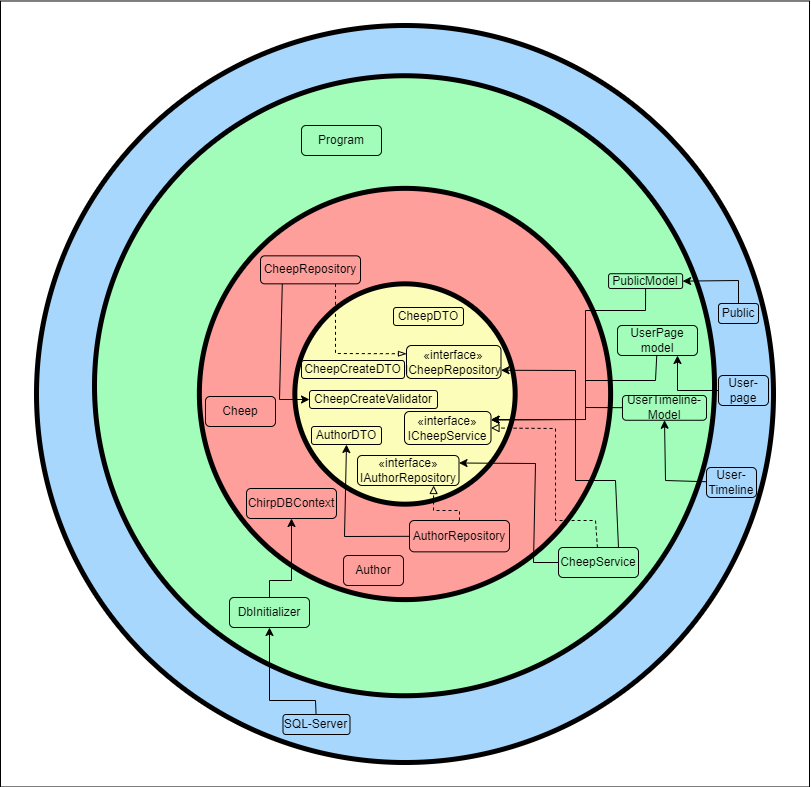

The diagram above was exported from draw.io. Its source (the exported page's mxGraphModel, read from the mxfile embedded in the PNG):
<mxGraphModel dx="-453" dy="952" grid="0" gridSize="10" guides="1" tooltips="1" connect="1" arrows="1" fold="1" page="1" pageScale="1" pageWidth="850" pageHeight="1100" background="#ffffff" math="0" shadow="0">
  <root>
    <mxCell id="0" />
    <mxCell id="1" parent="0" />
    <mxCell id="358" value="" style="rounded=0;whiteSpace=wrap;html=1;fillColor=none;" vertex="1" parent="1">
      <mxGeometry x="1725" y="20.49" width="809" height="786" as="geometry" />
    </mxCell>
    <mxCell id="131" style="edgeStyle=none;html=1;entryX=0.5;entryY=1;entryDx=0;entryDy=0;fontColor=#080808;endArrow=block;endFill=0;" parent="1" edge="1">
      <mxGeometry relative="1" as="geometry">
        <mxPoint x="4130" y="674" as="sourcePoint" />
      </mxGeometry>
    </mxCell>
    <mxCell id="240" value="" style="ellipse;whiteSpace=wrap;html=1;aspect=fixed;fillColor=#A7D7FD;strokeColor=#000000;strokeWidth=5;fontColor=#ffffff;" parent="1" vertex="1">
      <mxGeometry x="1761" y="45" width="737" height="737" as="geometry" />
    </mxCell>
    <mxCell id="241" value="" style="ellipse;whiteSpace=wrap;html=1;aspect=fixed;strokeColor=#000000;strokeWidth=5;fillColor=#A2FDBA;" parent="1" vertex="1">
      <mxGeometry x="1819" y="95.25" width="620" height="620" as="geometry" />
    </mxCell>
    <mxCell id="242" value="" style="ellipse;whiteSpace=wrap;html=1;aspect=fixed;strokeColor=#000000;strokeWidth=5;fillColor=#FE9F9B;" parent="1" vertex="1">
      <mxGeometry x="1923.87" y="207.87" width="411.25" height="411.25" as="geometry" />
    </mxCell>
    <mxCell id="243" value="" style="ellipse;whiteSpace=wrap;html=1;aspect=fixed;strokeColor=#000000;strokeWidth=5;fillColor=#FCFDB9;" parent="1" vertex="1">
      <mxGeometry x="2019.35" y="303.34000000000003" width="220.31" height="220.31" as="geometry" />
    </mxCell>
    <mxCell id="244" value="&lt;font color=&quot;#000000&quot;&gt;AuthorDTO&lt;br&gt;&lt;/font&gt;" style="rounded=1;whiteSpace=wrap;html=1;strokeColor=#000000;strokeWidth=1;fillColor=#FCFDB9;" parent="1" vertex="1">
      <mxGeometry x="2036" y="446" width="70" height="18" as="geometry" />
    </mxCell>
    <mxCell id="248" value="&lt;span style=&quot;color: rgb(0, 0, 0);&quot;&gt;«interface»&lt;br&gt;&lt;/span&gt;&lt;font color=&quot;#000000&quot;&gt;ICheepRepository&lt;br&gt;&lt;/font&gt;" style="rounded=1;whiteSpace=wrap;html=1;strokeColor=#000000;strokeWidth=1;fillColor=#FCFDB9;" parent="1" vertex="1">
      <mxGeometry x="2131" y="365" width="94.49" height="33" as="geometry" />
    </mxCell>
    <mxCell id="252" value="&lt;span style=&quot;color: rgb(0, 0, 0);&quot;&gt;«interface»&lt;br&gt;&lt;/span&gt;&lt;font color=&quot;#000000&quot;&gt;IAuthorRepository&lt;br&gt;&lt;/font&gt;" style="rounded=1;whiteSpace=wrap;html=1;strokeColor=#000000;strokeWidth=1;fillColor=#FCFDB9;" parent="1" vertex="1">
      <mxGeometry x="2082" y="475" width="101.5" height="30" as="geometry" />
    </mxCell>
    <mxCell id="253" value="&lt;span style=&quot;color: rgb(0, 0, 0);&quot;&gt;«interface»&lt;br&gt;&lt;/span&gt;&lt;font color=&quot;#000000&quot;&gt;ICheepService&lt;br&gt;&lt;/font&gt;" style="rounded=1;whiteSpace=wrap;html=1;strokeColor=#000000;strokeWidth=1;fillColor=#FCFDB9;" parent="1" vertex="1">
      <mxGeometry x="2129" y="431" width="86.49" height="33" as="geometry" />
    </mxCell>
    <mxCell id="298" style="edgeStyle=none;rounded=0;html=1;entryX=0;entryY=0.25;entryDx=0;entryDy=0;strokeColor=#000000;endArrow=blockThin;endFill=0;exitX=0.75;exitY=1;exitDx=0;exitDy=0;dashed=1;" parent="1" source="255" target="248" edge="1">
      <mxGeometry relative="1" as="geometry">
        <Array as="points">
          <mxPoint x="2060" y="373" />
        </Array>
      </mxGeometry>
    </mxCell>
    <mxCell id="312" style="edgeStyle=none;rounded=0;html=1;entryX=0;entryY=0.5;entryDx=0;entryDy=0;strokeColor=#000000;endArrow=classic;endFill=1;exitX=0.218;exitY=0.978;exitDx=0;exitDy=0;exitPerimeter=0;" parent="1" source="255" target="301" edge="1">
      <mxGeometry relative="1" as="geometry">
        <Array as="points">
          <mxPoint x="2004" y="419" />
        </Array>
      </mxGeometry>
    </mxCell>
    <mxCell id="255" value="&lt;font color=&quot;#000000&quot;&gt;CheepRepository&lt;br&gt;&lt;/font&gt;" style="rounded=1;whiteSpace=wrap;html=1;strokeColor=#000000;strokeWidth=1;fillColor=#FE9F9B;" parent="1" vertex="1">
      <mxGeometry x="1985" y="275.34" width="100" height="28" as="geometry" />
    </mxCell>
    <mxCell id="288" style="edgeStyle=none;rounded=0;html=1;entryX=0.75;entryY=1;entryDx=0;entryDy=0;strokeColor=#000000;endArrow=block;endFill=0;dashed=1;" parent="1" source="258" target="252" edge="1">
      <mxGeometry relative="1" as="geometry">
        <Array as="points">
          <mxPoint x="2184" y="530" />
          <mxPoint x="2158" y="530" />
        </Array>
      </mxGeometry>
    </mxCell>
    <mxCell id="311" style="edgeStyle=none;rounded=0;html=1;entryX=0.5;entryY=1;entryDx=0;entryDy=0;strokeColor=#000000;endArrow=classic;endFill=1;" parent="1" source="258" target="244" edge="1">
      <mxGeometry relative="1" as="geometry">
        <Array as="points">
          <mxPoint x="2069" y="556" />
        </Array>
      </mxGeometry>
    </mxCell>
    <mxCell id="258" value="&lt;font color=&quot;#000000&quot;&gt;AuthorRepository&lt;br&gt;&lt;/font&gt;" style="rounded=1;whiteSpace=wrap;html=1;strokeColor=#000000;strokeWidth=1;fillColor=#FE9F9B;" parent="1" vertex="1">
      <mxGeometry x="2134" y="540" width="100" height="31.35" as="geometry" />
    </mxCell>
    <mxCell id="259" value="&lt;font color=&quot;#000000&quot;&gt;Cheep&lt;br&gt;&lt;/font&gt;" style="rounded=1;whiteSpace=wrap;html=1;strokeColor=#000000;strokeWidth=1;fillColor=#FE9F9B;fontStyle=0" parent="1" vertex="1">
      <mxGeometry x="1930" y="416" width="70" height="30" as="geometry" />
    </mxCell>
    <mxCell id="261" value="&lt;font color=&quot;#000000&quot;&gt;Author&lt;br&gt;&lt;/font&gt;" style="rounded=1;whiteSpace=wrap;html=1;strokeColor=#000000;strokeWidth=1;fillColor=#FE9F9B;" parent="1" vertex="1">
      <mxGeometry x="2068" y="575" width="60" height="30" as="geometry" />
    </mxCell>
    <mxCell id="263" value="&lt;font color=&quot;#000000&quot;&gt;ChirpDBContext&lt;br&gt;&lt;/font&gt;" style="rounded=1;whiteSpace=wrap;html=1;strokeColor=#000000;strokeWidth=1;fillColor=#FE9F9B;fontStyle=0" parent="1" vertex="1">
      <mxGeometry x="1971" y="508" width="90" height="30" as="geometry" />
    </mxCell>
    <mxCell id="294" style="edgeStyle=none;rounded=0;html=1;entryX=1;entryY=0.5;entryDx=0;entryDy=0;strokeColor=#000000;endArrow=classic;endFill=1;" parent="1" source="264" target="274" edge="1">
      <mxGeometry relative="1" as="geometry">
        <Array as="points">
          <mxPoint x="2463" y="300" />
        </Array>
      </mxGeometry>
    </mxCell>
    <mxCell id="264" value="&lt;font color=&quot;#000000&quot;&gt;Public&lt;br&gt;&lt;/font&gt;" style="rounded=1;whiteSpace=wrap;html=1;strokeColor=#000000;strokeWidth=1;fillColor=#A7D7FD;fontStyle=0" parent="1" vertex="1">
      <mxGeometry x="2443" y="323" width="40" height="20" as="geometry" />
    </mxCell>
    <mxCell id="303" style="edgeStyle=none;rounded=0;html=1;entryX=0.5;entryY=1;entryDx=0;entryDy=0;strokeColor=#000000;endArrow=classic;endFill=1;" parent="1" source="265" target="272" edge="1">
      <mxGeometry relative="1" as="geometry">
        <Array as="points">
          <mxPoint x="2390" y="500" />
        </Array>
      </mxGeometry>
    </mxCell>
    <mxCell id="265" value="&lt;font color=&quot;#000000&quot;&gt;User-&lt;br&gt;Timeline&lt;br&gt;&lt;/font&gt;" style="rounded=1;whiteSpace=wrap;html=1;strokeColor=#000000;strokeWidth=1;fillColor=#A7D7FD;fontStyle=0" parent="1" vertex="1">
      <mxGeometry x="2431" y="487" width="50" height="30" as="geometry" />
    </mxCell>
    <mxCell id="289" style="edgeStyle=none;rounded=0;html=1;entryX=1;entryY=0.25;entryDx=0;entryDy=0;strokeColor=#000000;endArrow=classic;endFill=1;" parent="1" source="267" target="252" edge="1">
      <mxGeometry relative="1" as="geometry">
        <Array as="points">
          <mxPoint x="2258" y="582" />
          <mxPoint x="2260" y="483" />
        </Array>
      </mxGeometry>
    </mxCell>
    <mxCell id="290" style="edgeStyle=none;rounded=0;html=1;entryX=1;entryY=0.75;entryDx=0;entryDy=0;strokeColor=#000000;endArrow=classic;endFill=1;exitX=0.75;exitY=0;exitDx=0;exitDy=0;" parent="1" source="267" target="248" edge="1">
      <mxGeometry relative="1" as="geometry">
        <Array as="points">
          <mxPoint x="2340" y="500" />
          <mxPoint x="2300" y="500" />
          <mxPoint x="2300" y="390" />
        </Array>
      </mxGeometry>
    </mxCell>
    <mxCell id="291" style="edgeStyle=none;rounded=0;html=1;entryX=1;entryY=0.5;entryDx=0;entryDy=0;strokeColor=#000000;endArrow=block;endFill=0;dashed=1;" parent="1" source="267" target="253" edge="1">
      <mxGeometry relative="1" as="geometry">
        <Array as="points">
          <mxPoint x="2320" y="540" />
          <mxPoint x="2280" y="540" />
          <mxPoint x="2280" y="448" />
        </Array>
      </mxGeometry>
    </mxCell>
    <mxCell id="267" value="&lt;font color=&quot;#000000&quot;&gt;CheepService&lt;br&gt;&lt;/font&gt;" style="rounded=1;whiteSpace=wrap;html=1;strokeColor=#000000;strokeWidth=1;fillColor=#A2FDBA;fontStyle=0" parent="1" vertex="1">
      <mxGeometry x="2283" y="567" width="80" height="30" as="geometry" />
    </mxCell>
    <mxCell id="309" style="edgeStyle=none;rounded=0;html=1;entryX=1;entryY=0.25;entryDx=0;entryDy=0;strokeColor=#000000;endArrow=classic;endFill=1;" parent="1" source="270" target="253" edge="1">
      <mxGeometry relative="1" as="geometry">
        <Array as="points">
          <mxPoint x="2380" y="400" />
          <mxPoint x="2310" y="400" />
          <mxPoint x="2310" y="439" />
        </Array>
      </mxGeometry>
    </mxCell>
    <mxCell id="270" value="&lt;font color=&quot;#000000&quot;&gt;UserPage model&lt;br&gt;&lt;/font&gt;" style="rounded=1;whiteSpace=wrap;html=1;strokeColor=#000000;strokeWidth=1;fillColor=#A2FDBA;fontStyle=0" parent="1" vertex="1">
      <mxGeometry x="2342" y="345" width="80" height="30" as="geometry" />
    </mxCell>
    <mxCell id="308" style="edgeStyle=none;rounded=0;html=1;entryX=1;entryY=0.25;entryDx=0;entryDy=0;strokeColor=#000000;endArrow=classic;endFill=1;" parent="1" source="272" target="253" edge="1">
      <mxGeometry relative="1" as="geometry">
        <Array as="points">
          <mxPoint x="2310" y="427" />
          <mxPoint x="2310" y="439" />
        </Array>
      </mxGeometry>
    </mxCell>
    <mxCell id="272" value="&lt;font color=&quot;#000000&quot;&gt;UserTimeline-&lt;br&gt;Model&lt;br&gt;&lt;/font&gt;" style="rounded=1;whiteSpace=wrap;html=1;strokeColor=#000000;strokeWidth=1;fillColor=#A2FDBA;fontStyle=0" parent="1" vertex="1">
      <mxGeometry x="2347" y="415" width="84" height="24.75" as="geometry" />
    </mxCell>
    <mxCell id="310" style="edgeStyle=none;rounded=0;html=1;entryX=1;entryY=0.25;entryDx=0;entryDy=0;strokeColor=#000000;endArrow=classic;endFill=1;" parent="1" source="274" target="253" edge="1">
      <mxGeometry relative="1" as="geometry">
        <Array as="points">
          <mxPoint x="2370" y="330" />
          <mxPoint x="2310" y="330" />
          <mxPoint x="2310" y="439" />
        </Array>
      </mxGeometry>
    </mxCell>
    <mxCell id="274" value="&lt;font color=&quot;#000000&quot;&gt;PublicModel&lt;br&gt;&lt;/font&gt;" style="rounded=1;whiteSpace=wrap;html=1;strokeColor=#000000;strokeWidth=1;fillColor=#A2FDBA;fontStyle=0" parent="1" vertex="1">
      <mxGeometry x="2333.12" y="293.25" width="74" height="14.75" as="geometry" />
    </mxCell>
    <mxCell id="275" value="&lt;font color=&quot;#000000&quot;&gt;Program&lt;br&gt;&lt;/font&gt;" style="rounded=1;whiteSpace=wrap;html=1;strokeColor=#000000;strokeWidth=1;fillColor=#A2FDBA;fontStyle=0" parent="1" vertex="1">
      <mxGeometry x="2026" y="145" width="80" height="30" as="geometry" />
    </mxCell>
    <mxCell id="307" style="edgeStyle=none;rounded=0;html=1;strokeColor=#000000;endArrow=classic;endFill=1;" parent="1" source="277" target="263" edge="1">
      <mxGeometry relative="1" as="geometry">
        <Array as="points">
          <mxPoint x="1994" y="600" />
          <mxPoint x="2016" y="600" />
        </Array>
      </mxGeometry>
    </mxCell>
    <mxCell id="277" value="&lt;font color=&quot;#000000&quot;&gt;DbInitializer&lt;br&gt;&lt;/font&gt;" style="rounded=1;whiteSpace=wrap;html=1;strokeColor=#000000;strokeWidth=1;fillColor=#A2FDBA;fontStyle=0" parent="1" vertex="1">
      <mxGeometry x="1954" y="617" width="80" height="30" as="geometry" />
    </mxCell>
    <mxCell id="357" style="edgeStyle=none;rounded=0;html=1;entryX=0.5;entryY=1;entryDx=0;entryDy=0;strokeColor=#000000;endArrow=classic;endFill=1;" parent="1" source="279" target="277" edge="1">
      <mxGeometry relative="1" as="geometry">
        <Array as="points">
          <mxPoint x="2040" y="720" />
          <mxPoint x="1994" y="720" />
        </Array>
      </mxGeometry>
    </mxCell>
    <mxCell id="279" value="&lt;font color=&quot;#000000&quot;&gt;SQL-Server&lt;br&gt;&lt;/font&gt;" style="rounded=1;whiteSpace=wrap;html=1;strokeColor=#000000;strokeWidth=1;fillColor=#A7D7FD;fontStyle=0" parent="1" vertex="1">
      <mxGeometry x="2007.49" y="734" width="67" height="20" as="geometry" />
    </mxCell>
    <mxCell id="295" value="&lt;font color=&quot;#000000&quot;&gt;CheepDTO&lt;br&gt;&lt;/font&gt;" style="rounded=1;whiteSpace=wrap;html=1;strokeColor=#000000;strokeWidth=1;fillColor=#FCFDB9;" parent="1" vertex="1">
      <mxGeometry x="2118" y="327" width="70" height="18" as="geometry" />
    </mxCell>
    <mxCell id="300" value="&lt;font color=&quot;#000000&quot;&gt;CheepCreateDTO&lt;br&gt;&lt;/font&gt;" style="rounded=1;whiteSpace=wrap;html=1;strokeColor=#000000;strokeWidth=1;fillColor=#FCFDB9;" parent="1" vertex="1">
      <mxGeometry x="2026" y="380" width="103" height="18" as="geometry" />
    </mxCell>
    <mxCell id="301" value="&lt;font color=&quot;#000000&quot;&gt;CheepCreateValidator&lt;br&gt;&lt;/font&gt;" style="rounded=1;whiteSpace=wrap;html=1;strokeColor=#000000;strokeWidth=1;fillColor=#FCFDB9;" parent="1" vertex="1">
      <mxGeometry x="2034" y="410" width="128" height="18" as="geometry" />
    </mxCell>
    <mxCell id="305" style="edgeStyle=none;rounded=0;html=1;strokeColor=#000000;endArrow=classic;endFill=1;entryX=0.75;entryY=1;entryDx=0;entryDy=0;" parent="1" source="304" target="270" edge="1">
      <mxGeometry relative="1" as="geometry">
        <mxPoint x="2400" y="380" as="targetPoint" />
        <Array as="points">
          <mxPoint x="2402" y="410" />
        </Array>
      </mxGeometry>
    </mxCell>
    <mxCell id="304" value="&lt;font color=&quot;#000000&quot;&gt;User-&lt;br&gt;page&lt;br&gt;&lt;/font&gt;" style="rounded=1;whiteSpace=wrap;html=1;strokeColor=#000000;strokeWidth=1;fillColor=#A7D7FD;fontStyle=0" parent="1" vertex="1">
      <mxGeometry x="2443" y="395" width="50" height="30" as="geometry" />
    </mxCell>
  </root>
</mxGraphModel>